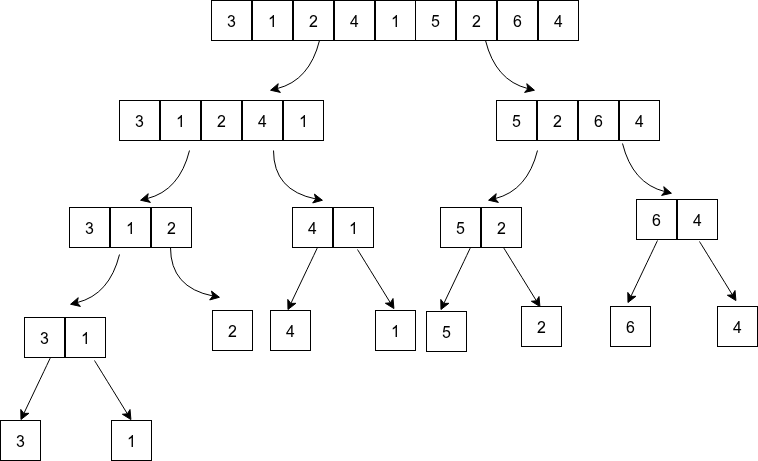

The diagram above was exported from draw.io. Its source (the exported page's mxGraphModel, read from the mxfile embedded in the PNG):
<mxGraphModel dx="772" dy="610" grid="1" gridSize="10" guides="1" tooltips="1" connect="1" arrows="1" fold="1" page="1" pageScale="1" pageWidth="850" pageHeight="1100" math="0" shadow="0">
  <root>
    <mxCell id="0" />
    <mxCell id="1" parent="0" />
    <mxCell id="vvjhCwhiJh4W_qNCsmXp-14" value="3" style="rounded=0;whiteSpace=wrap;html=1;fontSize=16;" vertex="1" parent="1">
      <mxGeometry x="281" y="20" width="40" height="40" as="geometry" />
    </mxCell>
    <mxCell id="vvjhCwhiJh4W_qNCsmXp-15" value="1" style="rounded=0;whiteSpace=wrap;html=1;fontSize=16;" vertex="1" parent="1">
      <mxGeometry x="322" y="20" width="40" height="40" as="geometry" />
    </mxCell>
    <mxCell id="vvjhCwhiJh4W_qNCsmXp-16" value="2" style="rounded=0;whiteSpace=wrap;html=1;fontSize=16;" vertex="1" parent="1">
      <mxGeometry x="363" y="20" width="40" height="40" as="geometry" />
    </mxCell>
    <mxCell id="vvjhCwhiJh4W_qNCsmXp-17" value="4" style="rounded=0;whiteSpace=wrap;html=1;fontSize=16;" vertex="1" parent="1">
      <mxGeometry x="404" y="20" width="40" height="40" as="geometry" />
    </mxCell>
    <mxCell id="vvjhCwhiJh4W_qNCsmXp-18" value="1" style="rounded=0;whiteSpace=wrap;html=1;fontSize=16;" vertex="1" parent="1">
      <mxGeometry x="445" y="20" width="40" height="40" as="geometry" />
    </mxCell>
    <mxCell id="vvjhCwhiJh4W_qNCsmXp-19" value="5" style="rounded=0;whiteSpace=wrap;html=1;fontSize=16;" vertex="1" parent="1">
      <mxGeometry x="485" y="20" width="40" height="40" as="geometry" />
    </mxCell>
    <mxCell id="vvjhCwhiJh4W_qNCsmXp-20" value="2" style="rounded=0;whiteSpace=wrap;html=1;fontSize=16;" vertex="1" parent="1">
      <mxGeometry x="526" y="20" width="40" height="40" as="geometry" />
    </mxCell>
    <mxCell id="vvjhCwhiJh4W_qNCsmXp-21" value="6" style="rounded=0;whiteSpace=wrap;html=1;fontSize=16;" vertex="1" parent="1">
      <mxGeometry x="567" y="20" width="40" height="40" as="geometry" />
    </mxCell>
    <mxCell id="vvjhCwhiJh4W_qNCsmXp-22" value="4" style="rounded=0;whiteSpace=wrap;html=1;fontSize=16;" vertex="1" parent="1">
      <mxGeometry x="608" y="20" width="40" height="40" as="geometry" />
    </mxCell>
    <mxCell id="vvjhCwhiJh4W_qNCsmXp-24" value="3" style="rounded=0;whiteSpace=wrap;html=1;fontSize=16;" vertex="1" parent="1">
      <mxGeometry x="189" y="120" width="40" height="40" as="geometry" />
    </mxCell>
    <mxCell id="vvjhCwhiJh4W_qNCsmXp-25" value="1" style="rounded=0;whiteSpace=wrap;html=1;fontSize=16;" vertex="1" parent="1">
      <mxGeometry x="230" y="120" width="40" height="40" as="geometry" />
    </mxCell>
    <mxCell id="vvjhCwhiJh4W_qNCsmXp-26" value="2" style="rounded=0;whiteSpace=wrap;html=1;fontSize=16;" vertex="1" parent="1">
      <mxGeometry x="271" y="120" width="40" height="40" as="geometry" />
    </mxCell>
    <mxCell id="vvjhCwhiJh4W_qNCsmXp-27" value="4" style="rounded=0;whiteSpace=wrap;html=1;fontSize=16;" vertex="1" parent="1">
      <mxGeometry x="312" y="120" width="40" height="40" as="geometry" />
    </mxCell>
    <mxCell id="vvjhCwhiJh4W_qNCsmXp-28" value="1" style="rounded=0;whiteSpace=wrap;html=1;fontSize=16;" vertex="1" parent="1">
      <mxGeometry x="353" y="120" width="40" height="40" as="geometry" />
    </mxCell>
    <mxCell id="vvjhCwhiJh4W_qNCsmXp-29" value="5" style="rounded=0;whiteSpace=wrap;html=1;fontSize=16;" vertex="1" parent="1">
      <mxGeometry x="566" y="120" width="40" height="40" as="geometry" />
    </mxCell>
    <mxCell id="vvjhCwhiJh4W_qNCsmXp-30" value="2" style="rounded=0;whiteSpace=wrap;html=1;fontSize=16;" vertex="1" parent="1">
      <mxGeometry x="607" y="120" width="40" height="40" as="geometry" />
    </mxCell>
    <mxCell id="vvjhCwhiJh4W_qNCsmXp-31" value="6" style="rounded=0;whiteSpace=wrap;html=1;fontSize=16;" vertex="1" parent="1">
      <mxGeometry x="648" y="120" width="40" height="40" as="geometry" />
    </mxCell>
    <mxCell id="vvjhCwhiJh4W_qNCsmXp-32" value="4" style="rounded=0;whiteSpace=wrap;html=1;fontSize=16;" vertex="1" parent="1">
      <mxGeometry x="689" y="120" width="40" height="40" as="geometry" />
    </mxCell>
    <mxCell id="vvjhCwhiJh4W_qNCsmXp-34" value="" style="endArrow=classic;html=1;rounded=0;fontSize=12;startSize=8;endSize=8;curved=1;" edge="1" parent="1">
      <mxGeometry width="50" height="50" relative="1" as="geometry">
        <mxPoint x="389" y="60" as="sourcePoint" />
        <mxPoint x="339" y="110" as="targetPoint" />
        <Array as="points">
          <mxPoint x="379" y="100" />
        </Array>
      </mxGeometry>
    </mxCell>
    <mxCell id="vvjhCwhiJh4W_qNCsmXp-35" value="" style="endArrow=classic;html=1;rounded=0;fontSize=12;startSize=8;endSize=8;curved=1;" edge="1" parent="1">
      <mxGeometry width="50" height="50" relative="1" as="geometry">
        <mxPoint x="555" y="60" as="sourcePoint" />
        <mxPoint x="605" y="110" as="targetPoint" />
        <Array as="points">
          <mxPoint x="565" y="100" />
        </Array>
      </mxGeometry>
    </mxCell>
    <mxCell id="vvjhCwhiJh4W_qNCsmXp-36" value="3" style="rounded=0;whiteSpace=wrap;html=1;fontSize=16;" vertex="1" parent="1">
      <mxGeometry x="139" y="227" width="40" height="40" as="geometry" />
    </mxCell>
    <mxCell id="vvjhCwhiJh4W_qNCsmXp-37" value="1" style="rounded=0;whiteSpace=wrap;html=1;fontSize=16;" vertex="1" parent="1">
      <mxGeometry x="180" y="227" width="40" height="40" as="geometry" />
    </mxCell>
    <mxCell id="vvjhCwhiJh4W_qNCsmXp-38" value="2" style="rounded=0;whiteSpace=wrap;html=1;fontSize=16;" vertex="1" parent="1">
      <mxGeometry x="221" y="227" width="40" height="40" as="geometry" />
    </mxCell>
    <mxCell id="vvjhCwhiJh4W_qNCsmXp-39" value="" style="endArrow=classic;html=1;rounded=0;fontSize=12;startSize=8;endSize=8;curved=1;" edge="1" parent="1">
      <mxGeometry width="50" height="50" relative="1" as="geometry">
        <mxPoint x="259" y="170" as="sourcePoint" />
        <mxPoint x="209" y="220" as="targetPoint" />
        <Array as="points">
          <mxPoint x="249" y="210" />
        </Array>
      </mxGeometry>
    </mxCell>
    <mxCell id="vvjhCwhiJh4W_qNCsmXp-40" value="4" style="rounded=0;whiteSpace=wrap;html=1;fontSize=16;" vertex="1" parent="1">
      <mxGeometry x="362" y="227" width="40" height="40" as="geometry" />
    </mxCell>
    <mxCell id="vvjhCwhiJh4W_qNCsmXp-41" value="1" style="rounded=0;whiteSpace=wrap;html=1;fontSize=16;" vertex="1" parent="1">
      <mxGeometry x="403" y="227" width="40" height="40" as="geometry" />
    </mxCell>
    <mxCell id="vvjhCwhiJh4W_qNCsmXp-42" value="" style="endArrow=classic;html=1;rounded=0;fontSize=12;startSize=8;endSize=8;curved=1;" edge="1" parent="1">
      <mxGeometry width="50" height="50" relative="1" as="geometry">
        <mxPoint x="343" y="170" as="sourcePoint" />
        <mxPoint x="393" y="220" as="targetPoint" />
        <Array as="points">
          <mxPoint x="343" y="210" />
        </Array>
      </mxGeometry>
    </mxCell>
    <mxCell id="vvjhCwhiJh4W_qNCsmXp-43" value="3" style="rounded=0;whiteSpace=wrap;html=1;fontSize=16;" vertex="1" parent="1">
      <mxGeometry x="94" y="337" width="40" height="40" as="geometry" />
    </mxCell>
    <mxCell id="vvjhCwhiJh4W_qNCsmXp-44" value="1" style="rounded=0;whiteSpace=wrap;html=1;fontSize=16;" vertex="1" parent="1">
      <mxGeometry x="135" y="337" width="40" height="40" as="geometry" />
    </mxCell>
    <mxCell id="vvjhCwhiJh4W_qNCsmXp-45" value="" style="endArrow=classic;html=1;rounded=0;fontSize=12;startSize=8;endSize=8;curved=1;" edge="1" parent="1">
      <mxGeometry width="50" height="50" relative="1" as="geometry">
        <mxPoint x="189" y="274" as="sourcePoint" />
        <mxPoint x="139" y="324" as="targetPoint" />
        <Array as="points">
          <mxPoint x="179" y="314" />
        </Array>
      </mxGeometry>
    </mxCell>
    <mxCell id="vvjhCwhiJh4W_qNCsmXp-46" value="2" style="rounded=0;whiteSpace=wrap;html=1;fontSize=16;" vertex="1" parent="1">
      <mxGeometry x="282" y="330" width="40" height="40" as="geometry" />
    </mxCell>
    <mxCell id="vvjhCwhiJh4W_qNCsmXp-47" value="" style="endArrow=classic;html=1;rounded=0;fontSize=12;startSize=8;endSize=8;curved=1;" edge="1" parent="1">
      <mxGeometry width="50" height="50" relative="1" as="geometry">
        <mxPoint x="240" y="267" as="sourcePoint" />
        <mxPoint x="290" y="317" as="targetPoint" />
        <Array as="points">
          <mxPoint x="240" y="307" />
        </Array>
      </mxGeometry>
    </mxCell>
    <mxCell id="vvjhCwhiJh4W_qNCsmXp-48" value="3" style="rounded=0;whiteSpace=wrap;html=1;fontSize=16;" vertex="1" parent="1">
      <mxGeometry x="70" y="440" width="40" height="40" as="geometry" />
    </mxCell>
    <mxCell id="vvjhCwhiJh4W_qNCsmXp-49" value="1" style="rounded=0;whiteSpace=wrap;html=1;fontSize=16;" vertex="1" parent="1">
      <mxGeometry x="181" y="440" width="40" height="40" as="geometry" />
    </mxCell>
    <mxCell id="vvjhCwhiJh4W_qNCsmXp-51" value="" style="endArrow=classic;html=1;rounded=0;fontSize=12;startSize=8;endSize=8;curved=1;entryX=0.5;entryY=0;entryDx=0;entryDy=0;" edge="1" parent="1" target="vvjhCwhiJh4W_qNCsmXp-48">
      <mxGeometry width="50" height="50" relative="1" as="geometry">
        <mxPoint x="120" y="377" as="sourcePoint" />
        <mxPoint x="70" y="427" as="targetPoint" />
      </mxGeometry>
    </mxCell>
    <mxCell id="vvjhCwhiJh4W_qNCsmXp-52" value="" style="endArrow=classic;html=1;rounded=0;fontSize=12;startSize=8;endSize=8;curved=1;entryX=0.5;entryY=0;entryDx=0;entryDy=0;" edge="1" parent="1" target="vvjhCwhiJh4W_qNCsmXp-49">
      <mxGeometry width="50" height="50" relative="1" as="geometry">
        <mxPoint x="164" y="380" as="sourcePoint" />
        <mxPoint x="134" y="443" as="targetPoint" />
      </mxGeometry>
    </mxCell>
    <mxCell id="vvjhCwhiJh4W_qNCsmXp-53" value="4" style="rounded=0;whiteSpace=wrap;html=1;fontSize=16;" vertex="1" parent="1">
      <mxGeometry x="340" y="330" width="40" height="40" as="geometry" />
    </mxCell>
    <mxCell id="vvjhCwhiJh4W_qNCsmXp-54" value="1" style="rounded=0;whiteSpace=wrap;html=1;fontSize=16;" vertex="1" parent="1">
      <mxGeometry x="445" y="330" width="40" height="40" as="geometry" />
    </mxCell>
    <mxCell id="vvjhCwhiJh4W_qNCsmXp-55" value="" style="endArrow=classic;html=1;rounded=0;fontSize=12;startSize=8;endSize=8;curved=1;entryX=0.5;entryY=0;entryDx=0;entryDy=0;" edge="1" parent="1">
      <mxGeometry width="50" height="50" relative="1" as="geometry">
        <mxPoint x="387" y="267" as="sourcePoint" />
        <mxPoint x="357" y="330" as="targetPoint" />
      </mxGeometry>
    </mxCell>
    <mxCell id="vvjhCwhiJh4W_qNCsmXp-57" value="" style="endArrow=classic;html=1;rounded=0;fontSize=12;startSize=8;endSize=8;curved=1;entryX=0.5;entryY=0;entryDx=0;entryDy=0;" edge="1" parent="1">
      <mxGeometry width="50" height="50" relative="1" as="geometry">
        <mxPoint x="427" y="269" as="sourcePoint" />
        <mxPoint x="464" y="329" as="targetPoint" />
      </mxGeometry>
    </mxCell>
    <mxCell id="vvjhCwhiJh4W_qNCsmXp-58" value="5" style="rounded=0;whiteSpace=wrap;html=1;fontSize=16;" vertex="1" parent="1">
      <mxGeometry x="510" y="227" width="40" height="40" as="geometry" />
    </mxCell>
    <mxCell id="vvjhCwhiJh4W_qNCsmXp-59" value="2" style="rounded=0;whiteSpace=wrap;html=1;fontSize=16;" vertex="1" parent="1">
      <mxGeometry x="551" y="227" width="40" height="40" as="geometry" />
    </mxCell>
    <mxCell id="vvjhCwhiJh4W_qNCsmXp-60" value="6" style="rounded=0;whiteSpace=wrap;html=1;fontSize=16;" vertex="1" parent="1">
      <mxGeometry x="706" y="219" width="40" height="40" as="geometry" />
    </mxCell>
    <mxCell id="vvjhCwhiJh4W_qNCsmXp-61" value="4" style="rounded=0;whiteSpace=wrap;html=1;fontSize=16;" vertex="1" parent="1">
      <mxGeometry x="747" y="219" width="40" height="40" as="geometry" />
    </mxCell>
    <mxCell id="vvjhCwhiJh4W_qNCsmXp-63" value="" style="endArrow=classic;html=1;rounded=0;fontSize=12;startSize=8;endSize=8;curved=1;" edge="1" parent="1">
      <mxGeometry width="50" height="50" relative="1" as="geometry">
        <mxPoint x="607" y="170" as="sourcePoint" />
        <mxPoint x="557" y="220" as="targetPoint" />
        <Array as="points">
          <mxPoint x="597" y="210" />
        </Array>
      </mxGeometry>
    </mxCell>
    <mxCell id="vvjhCwhiJh4W_qNCsmXp-65" value="" style="endArrow=classic;html=1;rounded=0;fontSize=12;startSize=8;endSize=8;curved=1;" edge="1" parent="1">
      <mxGeometry width="50" height="50" relative="1" as="geometry">
        <mxPoint x="692" y="163" as="sourcePoint" />
        <mxPoint x="742" y="213" as="targetPoint" />
        <Array as="points">
          <mxPoint x="702" y="203" />
        </Array>
      </mxGeometry>
    </mxCell>
    <mxCell id="vvjhCwhiJh4W_qNCsmXp-66" value="5" style="rounded=0;whiteSpace=wrap;html=1;fontSize=16;" vertex="1" parent="1">
      <mxGeometry x="496" y="331" width="40" height="40" as="geometry" />
    </mxCell>
    <mxCell id="vvjhCwhiJh4W_qNCsmXp-67" value="2" style="rounded=0;whiteSpace=wrap;html=1;fontSize=16;" vertex="1" parent="1">
      <mxGeometry x="591" y="326" width="40" height="40" as="geometry" />
    </mxCell>
    <mxCell id="vvjhCwhiJh4W_qNCsmXp-68" value="6" style="rounded=0;whiteSpace=wrap;html=1;fontSize=16;" vertex="1" parent="1">
      <mxGeometry x="680" y="326" width="40" height="40" as="geometry" />
    </mxCell>
    <mxCell id="vvjhCwhiJh4W_qNCsmXp-69" value="4" style="rounded=0;whiteSpace=wrap;html=1;fontSize=16;" vertex="1" parent="1">
      <mxGeometry x="787" y="326" width="40" height="40" as="geometry" />
    </mxCell>
    <mxCell id="vvjhCwhiJh4W_qNCsmXp-70" value="" style="endArrow=classic;html=1;rounded=0;fontSize=12;startSize=8;endSize=8;curved=1;entryX=0.5;entryY=0;entryDx=0;entryDy=0;" edge="1" parent="1">
      <mxGeometry width="50" height="50" relative="1" as="geometry">
        <mxPoint x="540" y="267" as="sourcePoint" />
        <mxPoint x="510" y="330" as="targetPoint" />
      </mxGeometry>
    </mxCell>
    <mxCell id="vvjhCwhiJh4W_qNCsmXp-71" value="" style="endArrow=classic;html=1;rounded=0;fontSize=12;startSize=8;endSize=8;curved=1;entryX=0.5;entryY=0;entryDx=0;entryDy=0;" edge="1" parent="1">
      <mxGeometry width="50" height="50" relative="1" as="geometry">
        <mxPoint x="727" y="260" as="sourcePoint" />
        <mxPoint x="697" y="323" as="targetPoint" />
      </mxGeometry>
    </mxCell>
    <mxCell id="vvjhCwhiJh4W_qNCsmXp-72" value="" style="endArrow=classic;html=1;rounded=0;fontSize=12;startSize=8;endSize=8;curved=1;entryX=0.5;entryY=0;entryDx=0;entryDy=0;" edge="1" parent="1">
      <mxGeometry width="50" height="50" relative="1" as="geometry">
        <mxPoint x="573" y="267" as="sourcePoint" />
        <mxPoint x="610" y="327" as="targetPoint" />
      </mxGeometry>
    </mxCell>
    <mxCell id="vvjhCwhiJh4W_qNCsmXp-73" value="" style="endArrow=classic;html=1;rounded=0;fontSize=12;startSize=8;endSize=8;curved=1;entryX=0.5;entryY=0;entryDx=0;entryDy=0;" edge="1" parent="1">
      <mxGeometry width="50" height="50" relative="1" as="geometry">
        <mxPoint x="769" y="261" as="sourcePoint" />
        <mxPoint x="806" y="321" as="targetPoint" />
      </mxGeometry>
    </mxCell>
  </root>
</mxGraphModel>